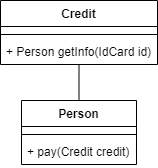

The diagram above was exported from draw.io. Its source (the exported page's mxGraphModel, read from the mxfile embedded in the PNG):
<mxGraphModel dx="1408" dy="808" grid="1" gridSize="10" guides="1" tooltips="1" connect="1" arrows="1" fold="1" page="1" pageScale="1" pageWidth="827" pageHeight="1169" math="0" shadow="0">
  <root>
    <mxCell id="MQRjUIPolSNR2wF8E6ty-0" />
    <mxCell id="MQRjUIPolSNR2wF8E6ty-1" parent="MQRjUIPolSNR2wF8E6ty-0" />
    <mxCell id="MQRjUIPolSNR2wF8E6ty-18" value="" style="endArrow=none;html=1;exitX=0.5;exitY=0;exitDx=0;exitDy=0;" edge="1" parent="MQRjUIPolSNR2wF8E6ty-1" source="MQRjUIPolSNR2wF8E6ty-6" target="MQRjUIPolSNR2wF8E6ty-11">
      <mxGeometry width="50" height="50" relative="1" as="geometry">
        <mxPoint x="390" y="440" as="sourcePoint" />
        <mxPoint x="440" y="390" as="targetPoint" />
      </mxGeometry>
    </mxCell>
    <mxCell id="MQRjUIPolSNR2wF8E6ty-11" value="Credit" style="swimlane;fontStyle=1;align=center;verticalAlign=top;childLayout=stackLayout;horizontal=1;startSize=26;horizontalStack=0;resizeParent=1;resizeParentMax=0;resizeLast=0;collapsible=1;marginBottom=0;" vertex="1" parent="MQRjUIPolSNR2wF8E6ty-1">
      <mxGeometry x="200" y="310" width="157" height="64" as="geometry" />
    </mxCell>
    <mxCell id="MQRjUIPolSNR2wF8E6ty-12" value=" " style="text;strokeColor=none;fillColor=none;align=left;verticalAlign=top;spacingLeft=4;spacingRight=4;overflow=hidden;rotatable=0;points=[[0,0.5],[1,0.5]];portConstraint=eastwest;" vertex="1" parent="MQRjUIPolSNR2wF8E6ty-11">
      <mxGeometry y="26" width="157" height="4" as="geometry" />
    </mxCell>
    <mxCell id="MQRjUIPolSNR2wF8E6ty-13" value="" style="line;strokeWidth=1;fillColor=none;align=left;verticalAlign=middle;spacingTop=-1;spacingLeft=3;spacingRight=3;rotatable=0;labelPosition=right;points=[];portConstraint=eastwest;" vertex="1" parent="MQRjUIPolSNR2wF8E6ty-11">
      <mxGeometry y="30" width="157" height="8" as="geometry" />
    </mxCell>
    <mxCell id="MQRjUIPolSNR2wF8E6ty-14" value="+ Person getInfo(IdCard id)" style="text;strokeColor=none;fillColor=none;align=left;verticalAlign=top;spacingLeft=4;spacingRight=4;overflow=hidden;rotatable=0;points=[[0,0.5],[1,0.5]];portConstraint=eastwest;" vertex="1" parent="MQRjUIPolSNR2wF8E6ty-11">
      <mxGeometry y="38" width="157" height="26" as="geometry" />
    </mxCell>
    <mxCell id="MQRjUIPolSNR2wF8E6ty-6" value="Person" style="swimlane;fontStyle=1;align=center;verticalAlign=top;childLayout=stackLayout;horizontal=1;startSize=26;horizontalStack=0;resizeParent=1;resizeParentMax=0;resizeLast=0;collapsible=1;marginBottom=0;" vertex="1" parent="MQRjUIPolSNR2wF8E6ty-1">
      <mxGeometry x="221" y="410" width="115" height="64" as="geometry" />
    </mxCell>
    <mxCell id="MQRjUIPolSNR2wF8E6ty-7" value=" " style="text;strokeColor=none;fillColor=none;align=left;verticalAlign=top;spacingLeft=4;spacingRight=4;overflow=hidden;rotatable=0;points=[[0,0.5],[1,0.5]];portConstraint=eastwest;" vertex="1" parent="MQRjUIPolSNR2wF8E6ty-6">
      <mxGeometry y="26" width="115" height="4" as="geometry" />
    </mxCell>
    <mxCell id="MQRjUIPolSNR2wF8E6ty-8" value="" style="line;strokeWidth=1;fillColor=none;align=left;verticalAlign=middle;spacingTop=-1;spacingLeft=3;spacingRight=3;rotatable=0;labelPosition=right;points=[];portConstraint=eastwest;" vertex="1" parent="MQRjUIPolSNR2wF8E6ty-6">
      <mxGeometry y="30" width="115" height="8" as="geometry" />
    </mxCell>
    <mxCell id="MQRjUIPolSNR2wF8E6ty-9" value="+ pay(Credit credit)" style="text;strokeColor=none;fillColor=none;align=left;verticalAlign=top;spacingLeft=4;spacingRight=4;overflow=hidden;rotatable=0;points=[[0,0.5],[1,0.5]];portConstraint=eastwest;" vertex="1" parent="MQRjUIPolSNR2wF8E6ty-6">
      <mxGeometry y="38" width="115" height="26" as="geometry" />
    </mxCell>
  </root>
</mxGraphModel>